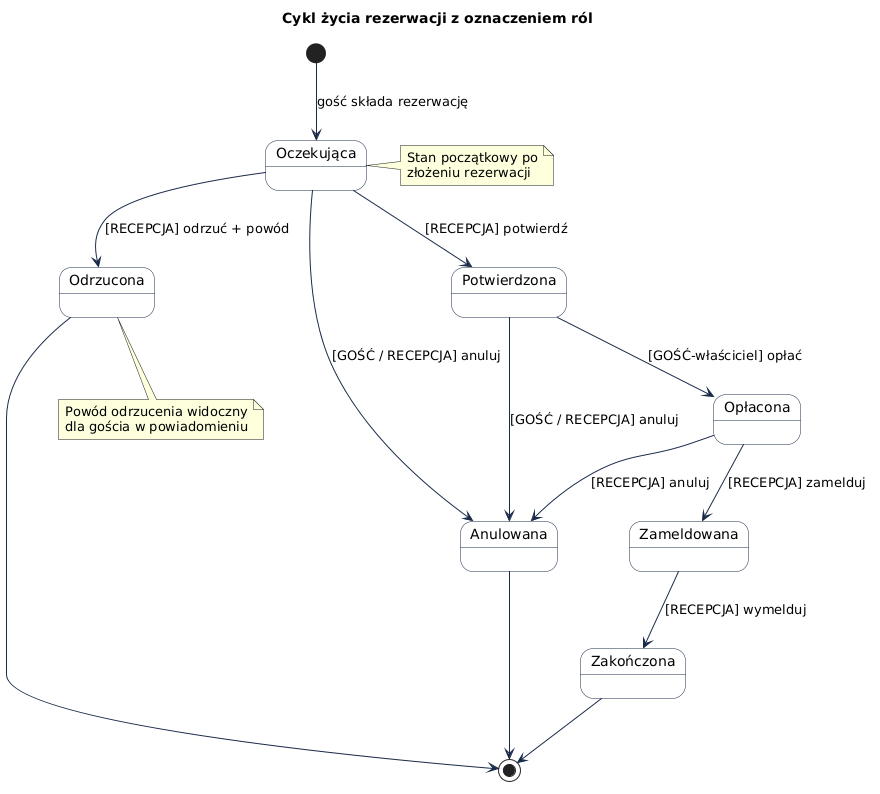

The diagram above was rendered by PlantUML. Its source (embedded in the PNG):
@startuml
skinparam state {
  BackgroundColor White
  BorderColor #1a2b4a
  ArrowColor #1a2b4a
}
title Cykl życia rezerwacji z oznaczeniem ról

[*] --> Oczekująca : gość składa rezerwację

Oczekująca --> Potwierdzona : [RECEPCJA] potwierdź
Oczekująca --> Odrzucona : [RECEPCJA] odrzuć + powód
Oczekująca --> Anulowana : [GOŚĆ / RECEPCJA] anuluj

Potwierdzona --> Opłacona : [GOŚĆ-właściciel] opłać
Potwierdzona --> Anulowana : [GOŚĆ / RECEPCJA] anuluj

Opłacona --> Zameldowana : [RECEPCJA] zamelduj
Opłacona --> Anulowana : [RECEPCJA] anuluj

Zameldowana --> Zakończona : [RECEPCJA] wymelduj

Odrzucona --> [*]
Anulowana --> [*]
Zakończona --> [*]

note right of Oczekująca
  Stan początkowy po
  złożeniu rezerwacji
end note

note bottom of Odrzucona
  Powód odrzucenia widoczny
  dla gościa w powiadomieniu
end note
@enduml